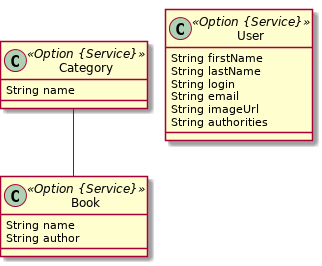

The diagram above was rendered by PlantUML. Its source (embedded in the PNG):
@startuml
	!pragma graphviz_dot jdot
	!pragma syntax class		
	class Book <<Option {Service}>> {
		String name
		String author
	}
	class Category <<Option {Service}>> {
		String name
	}
	Category  "0..1 " --o "0..* "  Book
	class User <<Option {Service}>> {
		String firstName
		String lastName
		String login
		String email
		String imageUrl
		String authorities
	}
@enduml